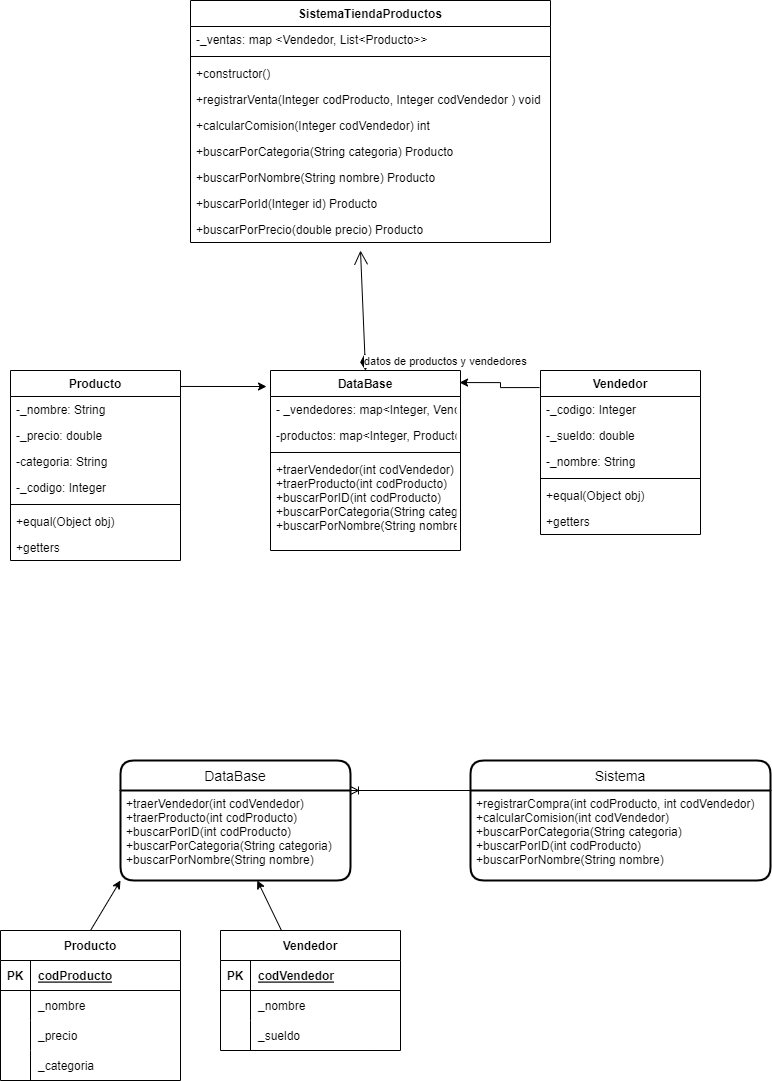

The diagram above was exported from draw.io. Its source (the exported page's mxGraphModel, read from the mxfile embedded in the PNG):
<mxGraphModel dx="1102" dy="486" grid="1" gridSize="10" guides="1" tooltips="1" connect="1" arrows="1" fold="1" page="1" pageScale="1" pageWidth="827" pageHeight="1169" math="0" shadow="0">
  <root>
    <mxCell id="0" />
    <mxCell id="1" parent="0" />
    <mxCell id="8D0T6vOYMqhwNL9aAFHc-13" value="SistemaTiendaProductos" style="swimlane;fontStyle=1;align=center;verticalAlign=top;childLayout=stackLayout;horizontal=1;startSize=26;horizontalStack=0;resizeParent=1;resizeParentMax=0;resizeLast=0;collapsible=1;marginBottom=0;" parent="1" vertex="1">
      <mxGeometry x="240" y="70" width="360" height="242" as="geometry" />
    </mxCell>
    <mxCell id="8D0T6vOYMqhwNL9aAFHc-33" value="-_ventas: map &lt;Vendedor, List&lt;Producto&gt;&gt;" style="text;strokeColor=none;fillColor=none;align=left;verticalAlign=top;spacingLeft=4;spacingRight=4;overflow=hidden;rotatable=0;points=[[0,0.5],[1,0.5]];portConstraint=eastwest;" parent="8D0T6vOYMqhwNL9aAFHc-13" vertex="1">
      <mxGeometry y="26" width="360" height="26" as="geometry" />
    </mxCell>
    <mxCell id="8D0T6vOYMqhwNL9aAFHc-15" value="" style="line;strokeWidth=1;fillColor=none;align=left;verticalAlign=middle;spacingTop=-1;spacingLeft=3;spacingRight=3;rotatable=0;labelPosition=right;points=[];portConstraint=eastwest;strokeColor=inherit;" parent="8D0T6vOYMqhwNL9aAFHc-13" vertex="1">
      <mxGeometry y="52" width="360" height="8" as="geometry" />
    </mxCell>
    <mxCell id="8D0T6vOYMqhwNL9aAFHc-16" value="+constructor()" style="text;strokeColor=none;fillColor=none;align=left;verticalAlign=top;spacingLeft=4;spacingRight=4;overflow=hidden;rotatable=0;points=[[0,0.5],[1,0.5]];portConstraint=eastwest;" parent="8D0T6vOYMqhwNL9aAFHc-13" vertex="1">
      <mxGeometry y="60" width="360" height="26" as="geometry" />
    </mxCell>
    <mxCell id="8D0T6vOYMqhwNL9aAFHc-34" value="+registrarVenta(Integer codProducto, Integer codVendedor ) void" style="text;strokeColor=none;fillColor=none;align=left;verticalAlign=top;spacingLeft=4;spacingRight=4;overflow=hidden;rotatable=0;points=[[0,0.5],[1,0.5]];portConstraint=eastwest;" parent="8D0T6vOYMqhwNL9aAFHc-13" vertex="1">
      <mxGeometry y="86" width="360" height="26" as="geometry" />
    </mxCell>
    <mxCell id="8D0T6vOYMqhwNL9aAFHc-35" value="+calcularComision(Integer codVendedor) int" style="text;strokeColor=none;fillColor=none;align=left;verticalAlign=top;spacingLeft=4;spacingRight=4;overflow=hidden;rotatable=0;points=[[0,0.5],[1,0.5]];portConstraint=eastwest;" parent="8D0T6vOYMqhwNL9aAFHc-13" vertex="1">
      <mxGeometry y="112" width="360" height="26" as="geometry" />
    </mxCell>
    <mxCell id="8D0T6vOYMqhwNL9aAFHc-36" value="+buscarPorCategoria(String categoria) Producto" style="text;strokeColor=none;fillColor=none;align=left;verticalAlign=top;spacingLeft=4;spacingRight=4;overflow=hidden;rotatable=0;points=[[0,0.5],[1,0.5]];portConstraint=eastwest;" parent="8D0T6vOYMqhwNL9aAFHc-13" vertex="1">
      <mxGeometry y="138" width="360" height="26" as="geometry" />
    </mxCell>
    <mxCell id="8D0T6vOYMqhwNL9aAFHc-37" value="+buscarPorNombre(String nombre) Producto" style="text;strokeColor=none;fillColor=none;align=left;verticalAlign=top;spacingLeft=4;spacingRight=4;overflow=hidden;rotatable=0;points=[[0,0.5],[1,0.5]];portConstraint=eastwest;" parent="8D0T6vOYMqhwNL9aAFHc-13" vertex="1">
      <mxGeometry y="164" width="360" height="26" as="geometry" />
    </mxCell>
    <mxCell id="8D0T6vOYMqhwNL9aAFHc-38" value="+buscarPorId(Integer id) Producto" style="text;strokeColor=none;fillColor=none;align=left;verticalAlign=top;spacingLeft=4;spacingRight=4;overflow=hidden;rotatable=0;points=[[0,0.5],[1,0.5]];portConstraint=eastwest;" parent="8D0T6vOYMqhwNL9aAFHc-13" vertex="1">
      <mxGeometry y="190" width="360" height="26" as="geometry" />
    </mxCell>
    <mxCell id="8D0T6vOYMqhwNL9aAFHc-39" value="+buscarPorPrecio(double precio) Producto" style="text;strokeColor=none;fillColor=none;align=left;verticalAlign=top;spacingLeft=4;spacingRight=4;overflow=hidden;rotatable=0;points=[[0,0.5],[1,0.5]];portConstraint=eastwest;" parent="8D0T6vOYMqhwNL9aAFHc-13" vertex="1">
      <mxGeometry y="216" width="360" height="26" as="geometry" />
    </mxCell>
    <mxCell id="8D0T6vOYMqhwNL9aAFHc-17" value="Producto" style="swimlane;fontStyle=1;align=center;verticalAlign=top;childLayout=stackLayout;horizontal=1;startSize=26;horizontalStack=0;resizeParent=1;resizeParentMax=0;resizeLast=0;collapsible=1;marginBottom=0;" parent="1" vertex="1">
      <mxGeometry x="60" y="440" width="170" height="190" as="geometry" />
    </mxCell>
    <mxCell id="8D0T6vOYMqhwNL9aAFHc-27" value="-_nombre: String" style="text;strokeColor=none;fillColor=none;align=left;verticalAlign=top;spacingLeft=4;spacingRight=4;overflow=hidden;rotatable=0;points=[[0,0.5],[1,0.5]];portConstraint=eastwest;" parent="8D0T6vOYMqhwNL9aAFHc-17" vertex="1">
      <mxGeometry y="26" width="170" height="26" as="geometry" />
    </mxCell>
    <mxCell id="8D0T6vOYMqhwNL9aAFHc-28" value="-_precio: double" style="text;strokeColor=none;fillColor=none;align=left;verticalAlign=top;spacingLeft=4;spacingRight=4;overflow=hidden;rotatable=0;points=[[0,0.5],[1,0.5]];portConstraint=eastwest;" parent="8D0T6vOYMqhwNL9aAFHc-17" vertex="1">
      <mxGeometry y="52" width="170" height="26" as="geometry" />
    </mxCell>
    <mxCell id="8D0T6vOYMqhwNL9aAFHc-29" value="-categoria: String" style="text;strokeColor=none;fillColor=none;align=left;verticalAlign=top;spacingLeft=4;spacingRight=4;overflow=hidden;rotatable=0;points=[[0,0.5],[1,0.5]];portConstraint=eastwest;" parent="8D0T6vOYMqhwNL9aAFHc-17" vertex="1">
      <mxGeometry y="78" width="170" height="26" as="geometry" />
    </mxCell>
    <mxCell id="8D0T6vOYMqhwNL9aAFHc-18" value="-_codigo: Integer" style="text;strokeColor=none;fillColor=none;align=left;verticalAlign=top;spacingLeft=4;spacingRight=4;overflow=hidden;rotatable=0;points=[[0,0.5],[1,0.5]];portConstraint=eastwest;" parent="8D0T6vOYMqhwNL9aAFHc-17" vertex="1">
      <mxGeometry y="104" width="170" height="26" as="geometry" />
    </mxCell>
    <mxCell id="8D0T6vOYMqhwNL9aAFHc-19" value="" style="line;strokeWidth=1;fillColor=none;align=left;verticalAlign=middle;spacingTop=-1;spacingLeft=3;spacingRight=3;rotatable=0;labelPosition=right;points=[];portConstraint=eastwest;strokeColor=inherit;" parent="8D0T6vOYMqhwNL9aAFHc-17" vertex="1">
      <mxGeometry y="130" width="170" height="8" as="geometry" />
    </mxCell>
    <mxCell id="8D0T6vOYMqhwNL9aAFHc-40" value="+equal(Object obj)" style="text;strokeColor=none;fillColor=none;align=left;verticalAlign=top;spacingLeft=4;spacingRight=4;overflow=hidden;rotatable=0;points=[[0,0.5],[1,0.5]];portConstraint=eastwest;" parent="8D0T6vOYMqhwNL9aAFHc-17" vertex="1">
      <mxGeometry y="138" width="170" height="26" as="geometry" />
    </mxCell>
    <mxCell id="8D0T6vOYMqhwNL9aAFHc-20" value="+getters" style="text;strokeColor=none;fillColor=none;align=left;verticalAlign=top;spacingLeft=4;spacingRight=4;overflow=hidden;rotatable=0;points=[[0,0.5],[1,0.5]];portConstraint=eastwest;" parent="8D0T6vOYMqhwNL9aAFHc-17" vertex="1">
      <mxGeometry y="164" width="170" height="26" as="geometry" />
    </mxCell>
    <mxCell id="8D0T6vOYMqhwNL9aAFHc-21" value="Vendedor" style="swimlane;fontStyle=1;align=center;verticalAlign=top;childLayout=stackLayout;horizontal=1;startSize=26;horizontalStack=0;resizeParent=1;resizeParentMax=0;resizeLast=0;collapsible=1;marginBottom=0;" parent="1" vertex="1">
      <mxGeometry x="590" y="440" width="160" height="164" as="geometry">
        <mxRectangle x="333" y="264" width="100" height="30" as="alternateBounds" />
      </mxGeometry>
    </mxCell>
    <mxCell id="8D0T6vOYMqhwNL9aAFHc-30" value="-_codigo: Integer" style="text;strokeColor=none;fillColor=none;align=left;verticalAlign=top;spacingLeft=4;spacingRight=4;overflow=hidden;rotatable=0;points=[[0,0.5],[1,0.5]];portConstraint=eastwest;" parent="8D0T6vOYMqhwNL9aAFHc-21" vertex="1">
      <mxGeometry y="26" width="160" height="26" as="geometry" />
    </mxCell>
    <mxCell id="8D0T6vOYMqhwNL9aAFHc-32" value="-_sueldo: double" style="text;strokeColor=none;fillColor=none;align=left;verticalAlign=top;spacingLeft=4;spacingRight=4;overflow=hidden;rotatable=0;points=[[0,0.5],[1,0.5]];portConstraint=eastwest;" parent="8D0T6vOYMqhwNL9aAFHc-21" vertex="1">
      <mxGeometry y="52" width="160" height="26" as="geometry" />
    </mxCell>
    <mxCell id="8D0T6vOYMqhwNL9aAFHc-31" value="-_nombre: String" style="text;strokeColor=none;fillColor=none;align=left;verticalAlign=top;spacingLeft=4;spacingRight=4;overflow=hidden;rotatable=0;points=[[0,0.5],[1,0.5]];portConstraint=eastwest;" parent="8D0T6vOYMqhwNL9aAFHc-21" vertex="1">
      <mxGeometry y="78" width="160" height="26" as="geometry" />
    </mxCell>
    <mxCell id="8D0T6vOYMqhwNL9aAFHc-23" value="" style="line;strokeWidth=1;fillColor=none;align=left;verticalAlign=middle;spacingTop=-1;spacingLeft=3;spacingRight=3;rotatable=0;labelPosition=right;points=[];portConstraint=eastwest;strokeColor=inherit;" parent="8D0T6vOYMqhwNL9aAFHc-21" vertex="1">
      <mxGeometry y="104" width="160" height="8" as="geometry" />
    </mxCell>
    <mxCell id="8D0T6vOYMqhwNL9aAFHc-41" value="+equal(Object obj)" style="text;strokeColor=none;fillColor=none;align=left;verticalAlign=top;spacingLeft=4;spacingRight=4;overflow=hidden;rotatable=0;points=[[0,0.5],[1,0.5]];portConstraint=eastwest;" parent="8D0T6vOYMqhwNL9aAFHc-21" vertex="1">
      <mxGeometry y="112" width="160" height="26" as="geometry" />
    </mxCell>
    <mxCell id="8D0T6vOYMqhwNL9aAFHc-24" value="+getters" style="text;strokeColor=none;fillColor=none;align=left;verticalAlign=top;spacingLeft=4;spacingRight=4;overflow=hidden;rotatable=0;points=[[0,0.5],[1,0.5]];portConstraint=eastwest;" parent="8D0T6vOYMqhwNL9aAFHc-21" vertex="1">
      <mxGeometry y="138" width="160" height="26" as="geometry" />
    </mxCell>
    <mxCell id="f8dhcHmIMUxZ7zJDpHfL-1" value="DataBase" style="swimlane;fontStyle=1;align=center;verticalAlign=top;childLayout=stackLayout;horizontal=1;startSize=26;horizontalStack=0;resizeParent=1;resizeParentMax=0;resizeLast=0;collapsible=1;marginBottom=0;" vertex="1" parent="1">
      <mxGeometry x="320" y="440" width="190" height="180" as="geometry" />
    </mxCell>
    <mxCell id="8D0T6vOYMqhwNL9aAFHc-26" value="- _vendedores: map&lt;Integer, Vendedor&gt;" style="text;strokeColor=none;fillColor=none;align=left;verticalAlign=top;spacingLeft=4;spacingRight=4;overflow=hidden;rotatable=0;points=[[0,0.5],[1,0.5]];portConstraint=eastwest;" parent="f8dhcHmIMUxZ7zJDpHfL-1" vertex="1">
      <mxGeometry y="26" width="190" height="26" as="geometry" />
    </mxCell>
    <mxCell id="8D0T6vOYMqhwNL9aAFHc-14" value="-productos: map&lt;Integer, Producto&gt; " style="text;strokeColor=none;fillColor=none;align=left;verticalAlign=top;spacingLeft=4;spacingRight=4;overflow=hidden;rotatable=0;points=[[0,0.5],[1,0.5]];portConstraint=eastwest;" parent="f8dhcHmIMUxZ7zJDpHfL-1" vertex="1">
      <mxGeometry y="52" width="190" height="26" as="geometry" />
    </mxCell>
    <mxCell id="f8dhcHmIMUxZ7zJDpHfL-3" value="" style="line;strokeWidth=1;fillColor=none;align=left;verticalAlign=middle;spacingTop=-1;spacingLeft=3;spacingRight=3;rotatable=0;labelPosition=right;points=[];portConstraint=eastwest;strokeColor=inherit;" vertex="1" parent="f8dhcHmIMUxZ7zJDpHfL-1">
      <mxGeometry y="78" width="190" height="8" as="geometry" />
    </mxCell>
    <mxCell id="f8dhcHmIMUxZ7zJDpHfL-4" value="+traerVendedor(int codVendedor)&#10;+traerProducto(int codProducto)&#10;+buscarPorID(int codProducto)&#10;+buscarPorCategoria(String categoria)&#10;+buscarPorNombre(String nombre)" style="text;strokeColor=none;fillColor=none;align=left;verticalAlign=top;spacingLeft=4;spacingRight=4;overflow=hidden;rotatable=0;points=[[0,0.5],[1,0.5]];portConstraint=eastwest;" vertex="1" parent="f8dhcHmIMUxZ7zJDpHfL-1">
      <mxGeometry y="86" width="190" height="94" as="geometry" />
    </mxCell>
    <mxCell id="f8dhcHmIMUxZ7zJDpHfL-5" value="datos de productos y vendedores" style="endArrow=open;html=1;endSize=12;startArrow=diamondThin;startSize=14;startFill=1;align=left;verticalAlign=bottom;rounded=0;exitX=0.5;exitY=0;exitDx=0;exitDy=0;" edge="1" parent="1" source="f8dhcHmIMUxZ7zJDpHfL-1">
      <mxGeometry x="-1" y="3" relative="1" as="geometry">
        <mxPoint x="410" y="430" as="sourcePoint" />
        <mxPoint x="410" y="320" as="targetPoint" />
      </mxGeometry>
    </mxCell>
    <mxCell id="f8dhcHmIMUxZ7zJDpHfL-52" style="edgeStyle=none;rounded=0;orthogonalLoop=1;jettySize=auto;html=1;exitX=0.5;exitY=0;exitDx=0;exitDy=0;entryX=0;entryY=1;entryDx=0;entryDy=0;" edge="1" parent="1" source="f8dhcHmIMUxZ7zJDpHfL-6" target="f8dhcHmIMUxZ7zJDpHfL-46">
      <mxGeometry relative="1" as="geometry" />
    </mxCell>
    <mxCell id="f8dhcHmIMUxZ7zJDpHfL-6" value="Producto" style="shape=table;startSize=30;container=1;collapsible=1;childLayout=tableLayout;fixedRows=1;rowLines=0;fontStyle=1;align=center;resizeLast=1;" vertex="1" parent="1">
      <mxGeometry x="50" y="1000" width="180" height="150" as="geometry" />
    </mxCell>
    <mxCell id="f8dhcHmIMUxZ7zJDpHfL-7" value="" style="shape=tableRow;horizontal=0;startSize=0;swimlaneHead=0;swimlaneBody=0;fillColor=none;collapsible=0;dropTarget=0;points=[[0,0.5],[1,0.5]];portConstraint=eastwest;top=0;left=0;right=0;bottom=1;" vertex="1" parent="f8dhcHmIMUxZ7zJDpHfL-6">
      <mxGeometry y="30" width="180" height="30" as="geometry" />
    </mxCell>
    <mxCell id="f8dhcHmIMUxZ7zJDpHfL-8" value="PK" style="shape=partialRectangle;connectable=0;fillColor=none;top=0;left=0;bottom=0;right=0;fontStyle=1;overflow=hidden;" vertex="1" parent="f8dhcHmIMUxZ7zJDpHfL-7">
      <mxGeometry width="30" height="30" as="geometry">
        <mxRectangle width="30" height="30" as="alternateBounds" />
      </mxGeometry>
    </mxCell>
    <mxCell id="f8dhcHmIMUxZ7zJDpHfL-9" value="codProducto" style="shape=partialRectangle;connectable=0;fillColor=none;top=0;left=0;bottom=0;right=0;align=left;spacingLeft=6;fontStyle=5;overflow=hidden;" vertex="1" parent="f8dhcHmIMUxZ7zJDpHfL-7">
      <mxGeometry x="30" width="150" height="30" as="geometry">
        <mxRectangle width="150" height="30" as="alternateBounds" />
      </mxGeometry>
    </mxCell>
    <mxCell id="f8dhcHmIMUxZ7zJDpHfL-10" value="" style="shape=tableRow;horizontal=0;startSize=0;swimlaneHead=0;swimlaneBody=0;fillColor=none;collapsible=0;dropTarget=0;points=[[0,0.5],[1,0.5]];portConstraint=eastwest;top=0;left=0;right=0;bottom=0;" vertex="1" parent="f8dhcHmIMUxZ7zJDpHfL-6">
      <mxGeometry y="60" width="180" height="30" as="geometry" />
    </mxCell>
    <mxCell id="f8dhcHmIMUxZ7zJDpHfL-11" value="" style="shape=partialRectangle;connectable=0;fillColor=none;top=0;left=0;bottom=0;right=0;editable=1;overflow=hidden;" vertex="1" parent="f8dhcHmIMUxZ7zJDpHfL-10">
      <mxGeometry width="30" height="30" as="geometry">
        <mxRectangle width="30" height="30" as="alternateBounds" />
      </mxGeometry>
    </mxCell>
    <mxCell id="f8dhcHmIMUxZ7zJDpHfL-12" value="_nombre" style="shape=partialRectangle;connectable=0;fillColor=none;top=0;left=0;bottom=0;right=0;align=left;spacingLeft=6;overflow=hidden;" vertex="1" parent="f8dhcHmIMUxZ7zJDpHfL-10">
      <mxGeometry x="30" width="150" height="30" as="geometry">
        <mxRectangle width="150" height="30" as="alternateBounds" />
      </mxGeometry>
    </mxCell>
    <mxCell id="f8dhcHmIMUxZ7zJDpHfL-13" value="" style="shape=tableRow;horizontal=0;startSize=0;swimlaneHead=0;swimlaneBody=0;fillColor=none;collapsible=0;dropTarget=0;points=[[0,0.5],[1,0.5]];portConstraint=eastwest;top=0;left=0;right=0;bottom=0;" vertex="1" parent="f8dhcHmIMUxZ7zJDpHfL-6">
      <mxGeometry y="90" width="180" height="30" as="geometry" />
    </mxCell>
    <mxCell id="f8dhcHmIMUxZ7zJDpHfL-14" value="" style="shape=partialRectangle;connectable=0;fillColor=none;top=0;left=0;bottom=0;right=0;editable=1;overflow=hidden;" vertex="1" parent="f8dhcHmIMUxZ7zJDpHfL-13">
      <mxGeometry width="30" height="30" as="geometry">
        <mxRectangle width="30" height="30" as="alternateBounds" />
      </mxGeometry>
    </mxCell>
    <mxCell id="f8dhcHmIMUxZ7zJDpHfL-15" value="_precio" style="shape=partialRectangle;connectable=0;fillColor=none;top=0;left=0;bottom=0;right=0;align=left;spacingLeft=6;overflow=hidden;" vertex="1" parent="f8dhcHmIMUxZ7zJDpHfL-13">
      <mxGeometry x="30" width="150" height="30" as="geometry">
        <mxRectangle width="150" height="30" as="alternateBounds" />
      </mxGeometry>
    </mxCell>
    <mxCell id="f8dhcHmIMUxZ7zJDpHfL-16" value="" style="shape=tableRow;horizontal=0;startSize=0;swimlaneHead=0;swimlaneBody=0;fillColor=none;collapsible=0;dropTarget=0;points=[[0,0.5],[1,0.5]];portConstraint=eastwest;top=0;left=0;right=0;bottom=0;" vertex="1" parent="f8dhcHmIMUxZ7zJDpHfL-6">
      <mxGeometry y="120" width="180" height="30" as="geometry" />
    </mxCell>
    <mxCell id="f8dhcHmIMUxZ7zJDpHfL-17" value="" style="shape=partialRectangle;connectable=0;fillColor=none;top=0;left=0;bottom=0;right=0;editable=1;overflow=hidden;" vertex="1" parent="f8dhcHmIMUxZ7zJDpHfL-16">
      <mxGeometry width="30" height="30" as="geometry">
        <mxRectangle width="30" height="30" as="alternateBounds" />
      </mxGeometry>
    </mxCell>
    <mxCell id="f8dhcHmIMUxZ7zJDpHfL-18" value="_categoria" style="shape=partialRectangle;connectable=0;fillColor=none;top=0;left=0;bottom=0;right=0;align=left;spacingLeft=6;overflow=hidden;" vertex="1" parent="f8dhcHmIMUxZ7zJDpHfL-16">
      <mxGeometry x="30" width="150" height="30" as="geometry">
        <mxRectangle width="150" height="30" as="alternateBounds" />
      </mxGeometry>
    </mxCell>
    <mxCell id="f8dhcHmIMUxZ7zJDpHfL-53" value="" style="edgeStyle=none;rounded=0;orthogonalLoop=1;jettySize=auto;html=1;" edge="1" parent="1" source="f8dhcHmIMUxZ7zJDpHfL-19" target="f8dhcHmIMUxZ7zJDpHfL-46">
      <mxGeometry relative="1" as="geometry" />
    </mxCell>
    <mxCell id="f8dhcHmIMUxZ7zJDpHfL-19" value="Vendedor" style="shape=table;startSize=30;container=1;collapsible=1;childLayout=tableLayout;fixedRows=1;rowLines=0;fontStyle=1;align=center;resizeLast=1;" vertex="1" parent="1">
      <mxGeometry x="270" y="1000" width="180" height="120" as="geometry" />
    </mxCell>
    <mxCell id="f8dhcHmIMUxZ7zJDpHfL-20" value="" style="shape=tableRow;horizontal=0;startSize=0;swimlaneHead=0;swimlaneBody=0;fillColor=none;collapsible=0;dropTarget=0;points=[[0,0.5],[1,0.5]];portConstraint=eastwest;top=0;left=0;right=0;bottom=1;" vertex="1" parent="f8dhcHmIMUxZ7zJDpHfL-19">
      <mxGeometry y="30" width="180" height="30" as="geometry" />
    </mxCell>
    <mxCell id="f8dhcHmIMUxZ7zJDpHfL-21" value="PK" style="shape=partialRectangle;connectable=0;fillColor=none;top=0;left=0;bottom=0;right=0;fontStyle=1;overflow=hidden;" vertex="1" parent="f8dhcHmIMUxZ7zJDpHfL-20">
      <mxGeometry width="30" height="30" as="geometry">
        <mxRectangle width="30" height="30" as="alternateBounds" />
      </mxGeometry>
    </mxCell>
    <mxCell id="f8dhcHmIMUxZ7zJDpHfL-22" value="codVendedor" style="shape=partialRectangle;connectable=0;fillColor=none;top=0;left=0;bottom=0;right=0;align=left;spacingLeft=6;fontStyle=5;overflow=hidden;" vertex="1" parent="f8dhcHmIMUxZ7zJDpHfL-20">
      <mxGeometry x="30" width="150" height="30" as="geometry">
        <mxRectangle width="150" height="30" as="alternateBounds" />
      </mxGeometry>
    </mxCell>
    <mxCell id="f8dhcHmIMUxZ7zJDpHfL-23" value="" style="shape=tableRow;horizontal=0;startSize=0;swimlaneHead=0;swimlaneBody=0;fillColor=none;collapsible=0;dropTarget=0;points=[[0,0.5],[1,0.5]];portConstraint=eastwest;top=0;left=0;right=0;bottom=0;" vertex="1" parent="f8dhcHmIMUxZ7zJDpHfL-19">
      <mxGeometry y="60" width="180" height="30" as="geometry" />
    </mxCell>
    <mxCell id="f8dhcHmIMUxZ7zJDpHfL-24" value="" style="shape=partialRectangle;connectable=0;fillColor=none;top=0;left=0;bottom=0;right=0;editable=1;overflow=hidden;" vertex="1" parent="f8dhcHmIMUxZ7zJDpHfL-23">
      <mxGeometry width="30" height="30" as="geometry">
        <mxRectangle width="30" height="30" as="alternateBounds" />
      </mxGeometry>
    </mxCell>
    <mxCell id="f8dhcHmIMUxZ7zJDpHfL-25" value="_nombre" style="shape=partialRectangle;connectable=0;fillColor=none;top=0;left=0;bottom=0;right=0;align=left;spacingLeft=6;overflow=hidden;" vertex="1" parent="f8dhcHmIMUxZ7zJDpHfL-23">
      <mxGeometry x="30" width="150" height="30" as="geometry">
        <mxRectangle width="150" height="30" as="alternateBounds" />
      </mxGeometry>
    </mxCell>
    <mxCell id="f8dhcHmIMUxZ7zJDpHfL-26" value="" style="shape=tableRow;horizontal=0;startSize=0;swimlaneHead=0;swimlaneBody=0;fillColor=none;collapsible=0;dropTarget=0;points=[[0,0.5],[1,0.5]];portConstraint=eastwest;top=0;left=0;right=0;bottom=0;" vertex="1" parent="f8dhcHmIMUxZ7zJDpHfL-19">
      <mxGeometry y="90" width="180" height="30" as="geometry" />
    </mxCell>
    <mxCell id="f8dhcHmIMUxZ7zJDpHfL-27" value="" style="shape=partialRectangle;connectable=0;fillColor=none;top=0;left=0;bottom=0;right=0;editable=1;overflow=hidden;" vertex="1" parent="f8dhcHmIMUxZ7zJDpHfL-26">
      <mxGeometry width="30" height="30" as="geometry">
        <mxRectangle width="30" height="30" as="alternateBounds" />
      </mxGeometry>
    </mxCell>
    <mxCell id="f8dhcHmIMUxZ7zJDpHfL-28" value="_sueldo" style="shape=partialRectangle;connectable=0;fillColor=none;top=0;left=0;bottom=0;right=0;align=left;spacingLeft=6;overflow=hidden;" vertex="1" parent="f8dhcHmIMUxZ7zJDpHfL-26">
      <mxGeometry x="30" width="150" height="30" as="geometry">
        <mxRectangle width="150" height="30" as="alternateBounds" />
      </mxGeometry>
    </mxCell>
    <mxCell id="f8dhcHmIMUxZ7zJDpHfL-45" value="DataBase" style="swimlane;childLayout=stackLayout;horizontal=1;startSize=30;horizontalStack=0;rounded=1;fontSize=14;fontStyle=0;strokeWidth=2;resizeParent=0;resizeLast=1;shadow=0;dashed=0;align=center;" vertex="1" parent="1">
      <mxGeometry x="170" y="830" width="230" height="120" as="geometry" />
    </mxCell>
    <mxCell id="f8dhcHmIMUxZ7zJDpHfL-46" value="+traerVendedor(int codVendedor)&#10;+traerProducto(int codProducto)&#10;+buscarPorID(int codProducto)&#10;+buscarPorCategoria(String categoria)&#10;+buscarPorNombre(String nombre)" style="align=left;strokeColor=none;fillColor=none;spacingLeft=4;fontSize=12;verticalAlign=top;resizable=0;rotatable=0;part=1;" vertex="1" parent="f8dhcHmIMUxZ7zJDpHfL-45">
      <mxGeometry y="30" width="230" height="90" as="geometry" />
    </mxCell>
    <mxCell id="f8dhcHmIMUxZ7zJDpHfL-47" value="Sistema" style="swimlane;childLayout=stackLayout;horizontal=1;startSize=30;horizontalStack=0;rounded=1;fontSize=14;fontStyle=0;strokeWidth=2;resizeParent=0;resizeLast=1;shadow=0;dashed=0;align=center;" vertex="1" parent="1">
      <mxGeometry x="520" y="830" width="300" height="120" as="geometry" />
    </mxCell>
    <mxCell id="f8dhcHmIMUxZ7zJDpHfL-48" value="+registrarCompra(int codProducto, int codVendedor)&#10;+calcularComision(int codVendedor)&#10;+buscarPorCategoria(String categoria)&#10;+buscarPorID(int codProducto)&#10;+buscarPorNombre(String nombre)" style="align=left;strokeColor=none;fillColor=none;spacingLeft=4;fontSize=12;verticalAlign=top;resizable=0;rotatable=0;part=1;" vertex="1" parent="f8dhcHmIMUxZ7zJDpHfL-47">
      <mxGeometry y="30" width="300" height="90" as="geometry" />
    </mxCell>
    <mxCell id="f8dhcHmIMUxZ7zJDpHfL-50" value="" style="fontSize=12;html=1;endArrow=ERoneToMany;rounded=0;exitX=0;exitY=0;exitDx=0;exitDy=0;entryX=1;entryY=0;entryDx=0;entryDy=0;" edge="1" parent="1" source="f8dhcHmIMUxZ7zJDpHfL-48" target="f8dhcHmIMUxZ7zJDpHfL-46">
      <mxGeometry width="100" height="100" relative="1" as="geometry">
        <mxPoint x="360" y="1000" as="sourcePoint" />
        <mxPoint x="360" y="780" as="targetPoint" />
      </mxGeometry>
    </mxCell>
    <mxCell id="f8dhcHmIMUxZ7zJDpHfL-54" style="edgeStyle=none;rounded=0;orthogonalLoop=1;jettySize=auto;html=1;exitX=1;exitY=0.084;exitDx=0;exitDy=0;entryX=-0.021;entryY=0.089;entryDx=0;entryDy=0;entryPerimeter=0;exitPerimeter=0;" edge="1" parent="1" source="8D0T6vOYMqhwNL9aAFHc-17" target="f8dhcHmIMUxZ7zJDpHfL-1">
      <mxGeometry relative="1" as="geometry">
        <mxPoint x="310" y="509" as="targetPoint" />
      </mxGeometry>
    </mxCell>
    <mxCell id="f8dhcHmIMUxZ7zJDpHfL-55" style="rounded=0;orthogonalLoop=1;jettySize=auto;html=1;entryX=0.995;entryY=0.067;entryDx=0;entryDy=0;exitX=-0.006;exitY=0.104;exitDx=0;exitDy=0;exitPerimeter=0;entryPerimeter=0;edgeStyle=orthogonalEdgeStyle;" edge="1" parent="1" source="8D0T6vOYMqhwNL9aAFHc-21" target="f8dhcHmIMUxZ7zJDpHfL-1">
      <mxGeometry relative="1" as="geometry" />
    </mxCell>
  </root>
</mxGraphModel>